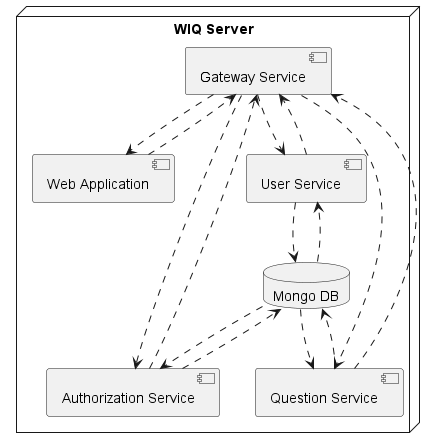

The diagram above was rendered by PlantUML. Its source (embedded in the PNG):
@startuml
node "WIQ Server"{
  component GS as "Gateway Service"
  component WA as "Web Application"
  component US as "User Service"
  component AS as "Authorization Service"
  component QS as "Question Service"
  database MDB as "Mongo DB"
}




GS-[dashed]->WA
WA-[dashed]->GS

GS-[dashed]->AS
AS-[dashed]->GS

GS-[dashed]->US
US-[dashed]->GS

GS-[dashed]->QS
QS-[dashed]->GS

AS-[dashed]->MDB
MDB-[dashed]->AS

US-[dashed]->MDB
MDB-[dashed]->US

QS-[dashed]->MDB
MDB-[dashed]->QS
@enduml